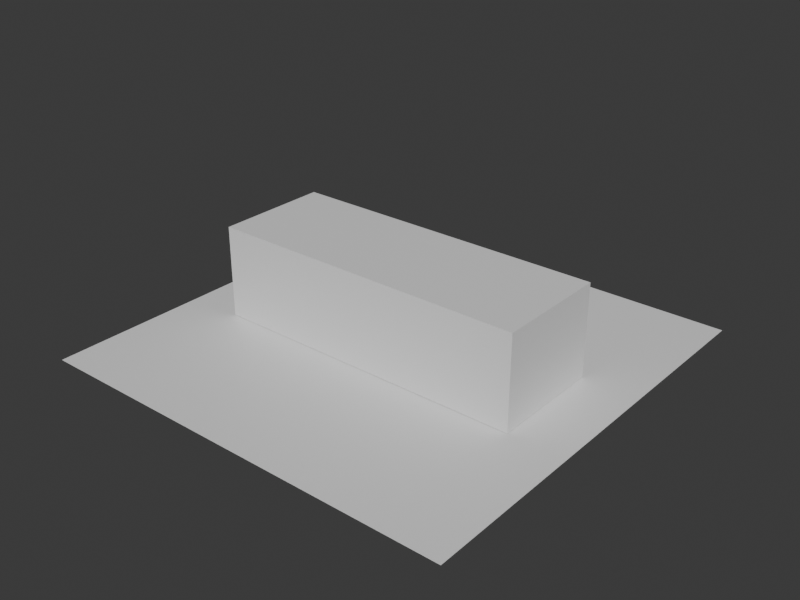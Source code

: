 # Source: osm-way-1364679205-massing.blend  (saved by Blender 5.2.44; exported with 4.5.12 LTS)
import bpy
from mathutils import Matrix  # noqa: F401  (used for matrix-valued properties, if any)

bpy.ops.wm.read_factory_settings(use_empty=True)
scene = bpy.context.scene
scene.name = 'Scene'

# ---- collections
col_collection = bpy.data.collections.new('Collection'); scene.collection.children.link(col_collection)

# ---- materials (node trees are filled in below, after node groups)
mat_osm_way_1364679205_massing_material = bpy.data.materials.new('osm-way-1364679205-massing-material')
mat_osm_way_1364679205_massing_material.diffuse_color = (0.6827, 0.6575, 0.5662, 1.0)
mat_osm_way_1364679205_massing_material.roughness = 0.95
mat_test_preview_ground_material = bpy.data.materials.new('test-preview-ground-material')
mat_test_preview_ground_material.diffuse_color = (0.14, 0.17, 0.18, 1.0)

# ---- material node trees
mat_osm_way_1364679205_massing_material.use_nodes = True; mat_osm_way_1364679205_massing_material.node_tree.nodes.clear()
_N = mat_osm_way_1364679205_massing_material.node_tree.nodes; _L = mat_osm_way_1364679205_massing_material.node_tree.links
n0 = _N.new('ShaderNodeBsdfPrincipled'); n0.name = 'Principled BSDF'; n0.location = (-200, 100)
n0.inputs[10].default_value = 0.005
n1 = _N.new('ShaderNodeOutputMaterial'); n1.name = 'Material Output'; n1.location = (200, 100)
_L.new(n0.outputs[0], n1.inputs[0])
n1.is_active_output = True
mat_test_preview_ground_material.use_nodes = True; mat_test_preview_ground_material.node_tree.nodes.clear()
_N = mat_test_preview_ground_material.node_tree.nodes; _L = mat_test_preview_ground_material.node_tree.links
n0 = _N.new('ShaderNodeBsdfPrincipled'); n0.name = 'Principled BSDF'; n0.location = (-200, 100)
n0.inputs[10].default_value = 0.005
n1 = _N.new('ShaderNodeOutputMaterial'); n1.name = 'Material Output'; n1.location = (200, 100)
_L.new(n0.outputs[0], n1.inputs[0])
n1.is_active_output = True

# ---- world
world_world = bpy.data.worlds.new('World'); scene.world = world_world
world_world.use_nodes = True; world_world.node_tree.nodes.clear()
_N = world_world.node_tree.nodes; _L = world_world.node_tree.links
n0 = _N.new('ShaderNodeOutputWorld'); n0.name = 'World Output'; n0.location = (200, 100)
n1 = _N.new('ShaderNodeBackground'); n1.name = 'Background'; n1.location = (-200, 100)
n1.inputs[0].default_value = (0.05088, 0.05088, 0.05088, 1.0)
_L.new(n1.outputs[0], n0.inputs[0])
n0.is_active_output = True
world_world.color = (0.03, 0.04, 0.045)
world_world.sun_shadow_jitter_overblur = 0.0

# ---- meshes
me_osm_way_1364679205_massing_mesh = bpy.data.meshes.new('osm-way-1364679205-massing-mesh')
me_osm_way_1364679205_massing_mesh.from_pydata([(6.743, -2.416, 0.0), (6.738, 2.414, 0.0), (-6.743, 2.414, 0.0), (-6.738, -2.412, 0.0), (6.743, -2.416, 3.889), (6.738, 2.414, 3.889), (-6.743, 2.414, 3.889), (-6.738, -2.412, 3.889)], [], [(3, 2, 1, 0), (4, 5, 6, 7), (0, 1, 5, 4), (1, 2, 6, 5), (2, 3, 7, 6), (3, 0, 4, 7)])
me_osm_way_1364679205_massing_mesh.materials.append(mat_osm_way_1364679205_massing_material)
me_osm_way_1364679205_massing_mesh.update()
me_plane = bpy.data.meshes.new('Plane')
me_plane.from_pydata([(-9.103, -9.103, 0.0), (9.103, -9.103, 0.0), (-9.103, 9.103, 0.0), (9.103, 9.103, 0.0)], [], [(0, 1, 3, 2)])
_uv = me_plane.uv_layers.new(name='UVMap')
_uv.uv.foreach_set('vector', [0.0, 0.0, 1.0, 0.0, 1.0, 1.0, 0.0, 1.0])
me_plane.materials.append(mat_test_preview_ground_material)
me_plane.update()

# ---- objects
ob_osm_way_1364679205_massing = bpy.data.objects.new('osm-way-1364679205-massing', me_osm_way_1364679205_massing_mesh)
ob_test_preview_ground = bpy.data.objects.new('test-preview-ground', me_plane)

# ---- transforms, parenting, visibility, modifiers, constraints
ob_osm_way_1364679205_massing.location = (0.0, 0.0, 0.0)
ob_test_preview_ground.location = (-3.338e-05, -0.00102, -0.025)

# ---- collection membership
col_collection.objects.link(ob_osm_way_1364679205_massing)
col_collection.objects.link(ob_test_preview_ground)

# ---- scene / render settings (as saved in the file)
scene.frame_start = 1; scene.frame_end = 250; scene.frame_set(1)
scene.render.engine = 'BLENDER_WORKBENCH'
scene.render.resolution_x = 960
scene.render.resolution_y = 720
scene.render.bake_bias = 0.0
scene.render.bake_samples = 0
scene.render.compositor_device = 'GPU'
scene.eevee.use_volume_custom_range = False
scene.eevee.fast_gi_thickness_near = 0.1
scene.eevee.fast_gi_thickness_far = 0.0
scene.eevee.ray_tracing_options.screen_trace_thickness = 0.1
bpy.context.view_layer.update()

# ---- added for rendering (the .blend has no active camera and no usable light): camera, sun
cam_auto = bpy.data.cameras.new('AutoCamera')
cam_auto.lens = 50.0
cam_auto.sensor_width = 36.0
cam_auto.clip_end = 1000.0
ob_auto_camera = bpy.data.objects.new('AutoCamera', cam_auto)
scene.collection.objects.link(ob_auto_camera)
ob_auto_camera.location = (24.0953, -28.9154, 21.2082)
ob_auto_camera.rotation_euler = (1.09748, -7.21219e-08, 0.694738)
scene.camera = ob_auto_camera
light_auto_sun = bpy.data.lights.new('AutoSun', 'SUN')
light_auto_sun.energy = 3.0
light_auto_sun.angle = 0.0523599
ob_auto_sun = bpy.data.objects.new('AutoSun', light_auto_sun)
scene.collection.objects.link(ob_auto_sun)
ob_auto_sun.rotation_euler = (0.872665, 0.174533, 0.523599)
bpy.context.view_layer.update()
